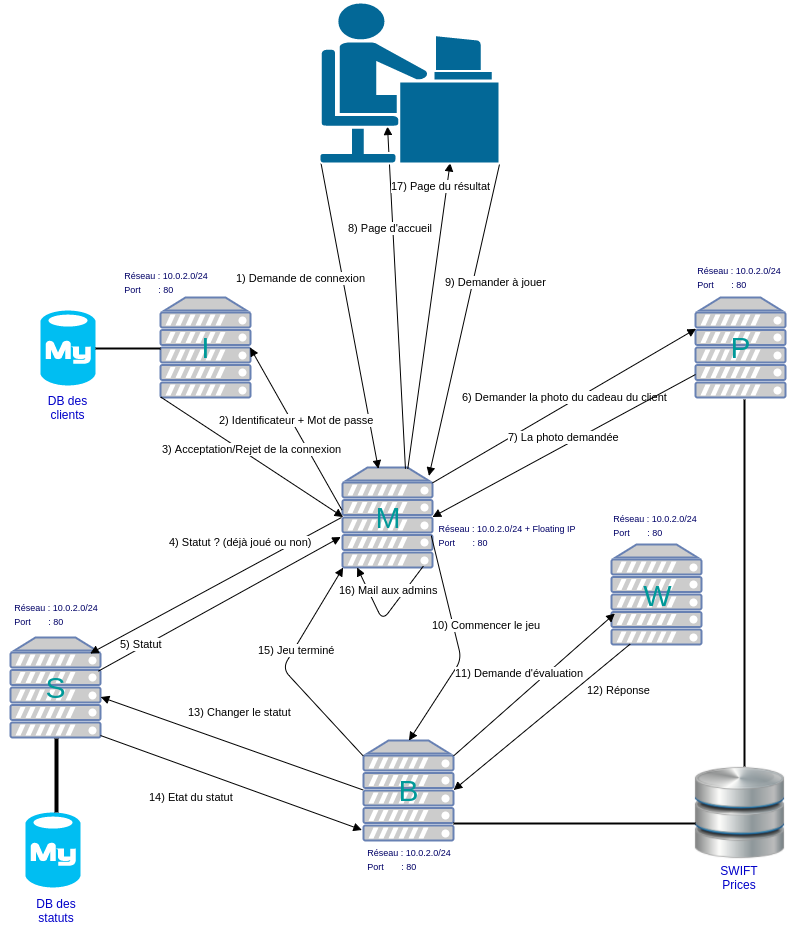

The diagram above was exported from draw.io. Its source (the exported page's mxGraphModel, read from the mxfile embedded in the PNG):
<mxGraphModel dx="949" dy="556" grid="0" gridSize="10" guides="1" tooltips="1" connect="1" arrows="1" fold="1" page="1" pageScale="1" pageWidth="826" pageHeight="1169" background="#ffffff" math="0" shadow="0">
  <root>
    <mxCell id="0" />
    <mxCell id="1" parent="0" />
    <mxCell id="7" value="" style="fontColor=#0066CC;verticalAlign=top;verticalLabelPosition=bottom;labelPosition=center;align=center;html=1;fillColor=#CCCCCC;strokeColor=#6881B3;gradientColor=none;gradientDirection=north;strokeWidth=2;shape=mxgraph.networks.server;" parent="1" vertex="1">
      <mxGeometry x="159" y="308" width="90" height="100" as="geometry" />
    </mxCell>
    <mxCell id="14" value="&lt;font style=&quot;font-size: 30px&quot; color=&quot;#009999&quot;&gt;I&lt;/font&gt;" style="text;html=1;strokeColor=none;fillColor=none;align=center;verticalAlign=middle;whiteSpace=wrap;" parent="1" vertex="1">
      <mxGeometry x="174" y="341" width="61" height="34" as="geometry" />
    </mxCell>
    <mxCell id="15" value="" style="fontColor=#0066CC;verticalAlign=top;verticalLabelPosition=bottom;labelPosition=center;align=center;html=1;fillColor=#CCCCCC;strokeColor=#6881B3;gradientColor=none;gradientDirection=north;strokeWidth=2;shape=mxgraph.networks.server;" parent="1" vertex="1">
      <mxGeometry x="694" y="308" width="90" height="100" as="geometry" />
    </mxCell>
    <mxCell id="16" value="&lt;font style=&quot;font-size: 30px&quot; color=&quot;#009999&quot;&gt;P&lt;/font&gt;" style="text;html=1;strokeColor=none;fillColor=none;align=center;verticalAlign=middle;whiteSpace=wrap;" parent="1" vertex="1">
      <mxGeometry x="709" y="341" width="61" height="34" as="geometry" />
    </mxCell>
    <mxCell id="17" value="" style="fontColor=#0066CC;verticalAlign=top;verticalLabelPosition=bottom;labelPosition=center;align=center;html=1;fillColor=#CCCCCC;strokeColor=#6881B3;gradientColor=none;gradientDirection=north;strokeWidth=2;shape=mxgraph.networks.server;" parent="1" vertex="1">
      <mxGeometry x="610" y="555" width="90" height="100" as="geometry" />
    </mxCell>
    <mxCell id="18" value="&lt;font style=&quot;font-size: 30px&quot; color=&quot;#009999&quot;&gt;W&lt;/font&gt;" style="text;html=1;strokeColor=none;fillColor=none;align=center;verticalAlign=middle;whiteSpace=wrap;" parent="1" vertex="1">
      <mxGeometry x="626" y="588" width="61" height="36" as="geometry" />
    </mxCell>
    <mxCell id="19" value="" style="fontColor=#0066CC;verticalAlign=top;verticalLabelPosition=bottom;labelPosition=center;align=center;html=1;fillColor=#CCCCCC;strokeColor=#6881B3;gradientColor=none;gradientDirection=north;strokeWidth=2;shape=mxgraph.networks.server;" parent="1" vertex="1">
      <mxGeometry x="362" y="751" width="90" height="100" as="geometry" />
    </mxCell>
    <mxCell id="20" value="&lt;font style=&quot;font-size: 30px&quot; color=&quot;#009999&quot;&gt;B&lt;/font&gt;" style="text;html=1;strokeColor=none;fillColor=none;align=center;verticalAlign=middle;whiteSpace=wrap;" parent="1" vertex="1">
      <mxGeometry x="377" y="784" width="61" height="34" as="geometry" />
    </mxCell>
    <mxCell id="21" value="" style="fontColor=#0066CC;verticalAlign=top;verticalLabelPosition=bottom;labelPosition=center;align=center;html=1;fillColor=#CCCCCC;strokeColor=#6881B3;gradientColor=none;gradientDirection=north;strokeWidth=2;shape=mxgraph.networks.server;" parent="1" vertex="1">
      <mxGeometry x="9" y="648" width="90" height="100" as="geometry" />
    </mxCell>
    <mxCell id="22" value="&lt;span style=&quot;font-size: 30px&quot;&gt;&lt;font color=&quot;#009999&quot;&gt;S&lt;/font&gt;&lt;/span&gt;" style="text;html=1;strokeColor=none;fillColor=none;align=center;verticalAlign=middle;whiteSpace=wrap;" parent="1" vertex="1">
      <mxGeometry x="24" y="681" width="61" height="34" as="geometry" />
    </mxCell>
    <mxCell id="23" value="" style="fontColor=#0066CC;verticalAlign=top;verticalLabelPosition=bottom;labelPosition=center;align=center;html=1;fillColor=#CCCCCC;strokeColor=#6881B3;gradientColor=none;gradientDirection=north;strokeWidth=2;shape=mxgraph.networks.server;" parent="1" vertex="1">
      <mxGeometry x="341" y="478" width="90" height="100" as="geometry" />
    </mxCell>
    <mxCell id="24" value="&lt;span style=&quot;font-size: 30px&quot;&gt;&lt;font color=&quot;#009999&quot;&gt;M&lt;/font&gt;&lt;/span&gt;" style="text;html=1;strokeColor=none;fillColor=none;align=center;verticalAlign=middle;whiteSpace=wrap;" parent="1" vertex="1">
      <mxGeometry x="356" y="511" width="61" height="34" as="geometry" />
    </mxCell>
    <mxCell id="33" value="1) Demande de connexion" style="html=1;verticalAlign=bottom;endArrow=block;entryX=0.4;entryY=0.01;entryPerimeter=0;exitX=0.01;exitY=0.99;exitPerimeter=0;" parent="1" source="83" target="23" edge="1">
      <mxGeometry x="-0.2375" y="-42" width="80" relative="1" as="geometry">
        <mxPoint x="335.16666666666674" y="226.83333333333337" as="sourcePoint" />
        <mxPoint x="99" y="833" as="targetPoint" />
        <mxPoint as="offset" />
      </mxGeometry>
    </mxCell>
    <mxCell id="34" value="2) Identificateur + Mot de passe" style="html=1;verticalAlign=bottom;endArrow=block;entryX=1;entryY=0.5;entryPerimeter=0;exitX=-0.011;exitY=0.42;exitPerimeter=0;" parent="1" source="23" target="7" edge="1">
      <mxGeometry x="351" y="208" width="80" as="geometry">
        <mxPoint x="366" y="208" as="sourcePoint" />
        <mxPoint x="351" y="503" as="targetPoint" />
      </mxGeometry>
    </mxCell>
    <mxCell id="36" value="3) Acceptation/Rejet de la connexion" style="html=1;verticalAlign=bottom;endArrow=block;entryX=0;entryY=0.5;entryPerimeter=0;exitX=0;exitY=1;exitPerimeter=0;" parent="1" source="7" target="23" edge="1">
      <mxGeometry x="361" y="218" width="80" as="geometry">
        <mxPoint x="350" y="530" as="sourcePoint" />
        <mxPoint x="253" y="417" as="targetPoint" />
      </mxGeometry>
    </mxCell>
    <mxCell id="39" value="4) Statut ? (déjà joué ou non)" style="html=1;verticalAlign=bottom;endArrow=block;entryX=0.889;entryY=0.16;entryPerimeter=0;" parent="1" target="21" edge="1">
      <mxGeometry x="-0.2772" y="-20" width="80" relative="1" as="geometry">
        <mxPoint x="340" y="528" as="sourcePoint" />
        <mxPoint x="99" y="833" as="targetPoint" />
        <mxPoint y="1" as="offset" />
      </mxGeometry>
    </mxCell>
    <mxCell id="40" value="5) Statut" style="html=1;verticalAlign=bottom;endArrow=block;exitX=0.978;exitY=0.34;exitPerimeter=0;entryX=-0.022;entryY=0.7;entryPerimeter=0;" parent="1" source="21" target="23" edge="1">
      <mxGeometry x="-0.6627" y="-5" width="80" relative="1" as="geometry">
        <mxPoint x="19" y="833" as="sourcePoint" />
        <mxPoint x="99" y="833" as="targetPoint" />
        <Array as="points" />
        <mxPoint as="offset" />
      </mxGeometry>
    </mxCell>
    <mxCell id="43" value="6) Demander la photo du cadeau du client" style="html=1;verticalAlign=bottom;endArrow=block;exitX=1;exitY=0.15;exitPerimeter=0;entryX=0.011;entryY=0.31;entryPerimeter=0;" parent="1" source="23" target="15" edge="1">
      <mxGeometry width="80" relative="1" as="geometry">
        <mxPoint x="19" y="833" as="sourcePoint" />
        <mxPoint x="514" y="424" as="targetPoint" />
      </mxGeometry>
    </mxCell>
    <mxCell id="44" value="7) La photo demandée" style="html=1;verticalAlign=bottom;endArrow=block;entryX=1;entryY=0.5;entryPerimeter=0;" parent="1" target="23" edge="1">
      <mxGeometry x="494" y="375" width="80" as="geometry">
        <mxPoint x="694" y="385" as="sourcePoint" />
        <mxPoint x="622" y="375" as="targetPoint" />
      </mxGeometry>
    </mxCell>
    <mxCell id="47" value="8) Page d'accueil" style="html=1;verticalAlign=bottom;endArrow=block;exitX=0.7;exitY=0.01;exitPerimeter=0;" parent="1" source="23" edge="1">
      <mxGeometry width="80" as="geometry">
        <mxPoint x="406" y="456" as="sourcePoint" />
        <mxPoint x="386" y="137" as="targetPoint" />
        <mxPoint x="-6" y="-61" as="offset" />
      </mxGeometry>
    </mxCell>
    <mxCell id="49" value="9) Demander à jouer" style="html=1;verticalAlign=bottom;endArrow=block;entryX=0.967;entryY=0.08;entryPerimeter=0;exitX=1;exitY=1;exitPerimeter=0;" parent="1" source="83" target="23" edge="1">
      <mxGeometry width="80" as="geometry">
        <mxPoint x="486" y="200.16666666666674" as="sourcePoint" />
        <mxPoint x="387" y="489" as="targetPoint" />
        <mxPoint x="32" y="-29" as="offset" />
      </mxGeometry>
    </mxCell>
    <mxCell id="56" value="10) Commencer le jeu" style="html=1;verticalAlign=bottom;endArrow=block;exitX=0.989;exitY=0.68;exitPerimeter=0;entryX=0.5;entryY=0;entryPerimeter=0;" parent="1" source="23" target="19" edge="1">
      <mxGeometry width="80" as="geometry">
        <mxPoint x="350" y="557" as="sourcePoint" />
        <mxPoint x="174" y="604" as="targetPoint" />
        <Array as="points">
          <mxPoint x="460" y="670" />
        </Array>
        <mxPoint x="66" y="-5" as="offset" />
      </mxGeometry>
    </mxCell>
    <mxCell id="57" value="11) Demande d'évaluation&amp;nbsp;" style="html=1;verticalAlign=bottom;endArrow=block;entryX=0.033;entryY=0.69;entryPerimeter=0;exitX=1;exitY=0.15;exitPerimeter=0;" parent="1" source="19" target="17" edge="1">
      <mxGeometry x="-0.0689" y="11" width="80" relative="1" as="geometry">
        <mxPoint x="387" y="771" as="sourcePoint" />
        <mxPoint x="467" y="771" as="targetPoint" />
        <mxPoint as="offset" />
      </mxGeometry>
    </mxCell>
    <mxCell id="60" value="13) Changer le statut" style="html=1;verticalAlign=bottom;endArrow=block;entryX=-0.022;entryY=0.89;entryPerimeter=0;" parent="1" target="19" edge="1">
      <mxGeometry width="80" as="geometry">
        <mxPoint x="99" y="746" as="sourcePoint" />
        <mxPoint x="623" y="634" as="targetPoint" />
        <mxPoint x="9" y="-62" as="offset" />
      </mxGeometry>
    </mxCell>
    <mxCell id="62" value="14) Etat du statut" style="html=1;verticalAlign=bottom;endArrow=block;exitX=0;exitY=0.5;exitPerimeter=0;entryX=1;entryY=0.59;entryPerimeter=0;" parent="1" source="19" target="21" edge="1">
      <mxGeometry width="80" as="geometry">
        <mxPoint x="182" y="622" as="sourcePoint" />
        <mxPoint x="362" y="780" as="targetPoint" />
        <Array as="points" />
        <mxPoint x="-40" y="62" as="offset" />
      </mxGeometry>
    </mxCell>
    <mxCell id="63" value="17) Page du résultat" style="html=1;verticalAlign=bottom;endArrow=block;exitX=0.722;exitY=0.01;exitPerimeter=0;entryX=0.725;entryY=0.997;entryPerimeter=0;" parent="1" source="23" target="83" edge="1">
      <mxGeometry width="80" as="geometry">
        <mxPoint x="414" y="489" as="sourcePoint" />
        <mxPoint x="480.16666666666674" y="63.5" as="targetPoint" />
        <mxPoint x="12" y="-121" as="offset" />
      </mxGeometry>
    </mxCell>
    <mxCell id="64" value="&lt;font color=&quot;#0000c9&quot;&gt;SWIFT Prices&lt;/font&gt;" style="text;html=1;strokeColor=none;fillColor=none;align=center;verticalAlign=middle;whiteSpace=wrap;" parent="1" vertex="1">
      <mxGeometry x="718" y="878" width="40" height="20" as="geometry" />
    </mxCell>
    <mxCell id="66" value="&lt;font color=&quot;#0000c9&quot;&gt;DB des clients&lt;/font&gt;" style="text;html=1;strokeColor=none;fillColor=none;align=center;verticalAlign=middle;whiteSpace=wrap;" parent="1" vertex="1">
      <mxGeometry x="32" y="408" width="69" height="20" as="geometry" />
    </mxCell>
    <mxCell id="67" value="&lt;font color=&quot;#0000c9&quot;&gt;DB des statuts&lt;/font&gt;" style="text;html=1;strokeColor=none;fillColor=none;align=center;verticalAlign=middle;whiteSpace=wrap;" parent="1" vertex="1">
      <mxGeometry x="18" y="903" width="74" height="37" as="geometry" />
    </mxCell>
    <mxCell id="68" value="" style="verticalLabelPosition=bottom;html=1;verticalAlign=top;strokeColor=none;fillColor=#00BEF2;shape=mxgraph.azure.mysql_database;" parent="1" vertex="1">
      <mxGeometry x="24" y="823" width="55" height="75" as="geometry" />
    </mxCell>
    <mxCell id="70" value="" style="verticalLabelPosition=bottom;html=1;verticalAlign=top;strokeColor=none;fillColor=#00BEF2;shape=mxgraph.azure.mysql_database;" parent="1" vertex="1">
      <mxGeometry x="39" y="321" width="55" height="75" as="geometry" />
    </mxCell>
    <mxCell id="71" value="" style="shape=image;html=1;verticalAlign=top;verticalLabelPosition=bottom;labelBackgroundColor=#ffffff;imageAspect=0;aspect=fixed;image=https://cdn0.iconfinder.com/data/icons/Hosting_Icons/128/database-px-png.png" parent="1" vertex="1">
      <mxGeometry x="692" y="777" width="92" height="92" as="geometry" />
    </mxCell>
    <mxCell id="81" value="" style="line;strokeWidth=2;html=1;" parent="1" vertex="1">
      <mxGeometry x="94" y="354" width="65" height="10" as="geometry" />
    </mxCell>
    <mxCell id="82" value="" style="line;strokeWidth=4;direction=south;html=1;perimeter=backbonePerimeter;points=[];outlineConnect=0;" parent="1" vertex="1">
      <mxGeometry x="50" y="749" width="10" height="74" as="geometry" />
    </mxCell>
    <mxCell id="83" value="" style="shape=mxgraph.cisco.people.androgenous_person;html=1;dashed=0;fillColor=#036897;strokeColor=#ffffff;strokeWidth=2;verticalLabelPosition=bottom;verticalAlign=top" parent="1" vertex="1">
      <mxGeometry x="318" y="13" width="180" height="161" as="geometry" />
    </mxCell>
    <mxCell id="84" value="" style="line;strokeWidth=2;html=1;" parent="1" vertex="1">
      <mxGeometry x="452" y="829" width="242" height="10" as="geometry" />
    </mxCell>
    <mxCell id="92" value="12) Réponse" style="html=1;verticalAlign=bottom;endArrow=block;exitX=0.211;exitY=1;exitPerimeter=0;entryX=1;entryY=0.5;entryPerimeter=0;" parent="1" source="17" target="19" edge="1">
      <mxGeometry width="80" as="geometry">
        <mxPoint x="464" y="833" as="sourcePoint" />
        <mxPoint x="573" y="773" as="targetPoint" />
        <mxPoint x="77" y="-19" as="offset" />
      </mxGeometry>
    </mxCell>
    <mxCell id="93" value="" style="line;strokeWidth=2;direction=south;html=1;" vertex="1" parent="1">
      <mxGeometry x="738" y="410" width="10" height="367" as="geometry" />
    </mxCell>
    <mxCell id="94" value="15) Jeu terminé" style="html=1;verticalAlign=bottom;endArrow=block;exitX=0;exitY=0.15;exitPerimeter=0;entryX=0;entryY=1;entryPerimeter=0;" edge="1" parent="1" source="19" target="23">
      <mxGeometry width="80" as="geometry">
        <mxPoint x="372" y="811" as="sourcePoint" />
        <mxPoint x="109" y="717" as="targetPoint" />
        <Array as="points">
          <mxPoint x="281" y="679" />
        </Array>
        <mxPoint x="-57" y="-3" as="offset" />
      </mxGeometry>
    </mxCell>
    <mxCell id="95" value="16) Mail aux admins" style="html=1;verticalAlign=bottom;endArrow=block;exitX=0.889;exitY=0.99;exitPerimeter=0;entryX=0.167;entryY=1;entryPerimeter=0;" edge="1" parent="1" source="23" target="23">
      <mxGeometry width="80" as="geometry">
        <mxPoint x="372" y="776" as="sourcePoint" />
        <mxPoint x="348" y="581" as="targetPoint" />
        <Array as="points">
          <mxPoint x="381" y="631" />
        </Array>
        <mxPoint x="-2" y="31" as="offset" />
      </mxGeometry>
    </mxCell>
    <mxCell id="96" value="&lt;div style=&quot;text-align: left&quot;&gt;&lt;span&gt;&lt;font style=&quot;font-size: 9px&quot; color=&quot;#000066&quot;&gt;Réseau : 10.0.2.0/24&lt;/font&gt;&lt;/span&gt;&lt;/div&gt;&lt;div style=&quot;text-align: left&quot;&gt;&lt;font style=&quot;font-size: 9px&quot; color=&quot;#000066&quot;&gt;Port &amp;nbsp; &amp;nbsp; &amp;nbsp; : 80&lt;/font&gt;&lt;/div&gt;" style="text;html=1;strokeColor=none;fillColor=none;align=center;verticalAlign=middle;whiteSpace=wrap;" vertex="1" parent="1">
      <mxGeometry x="353" y="859" width="110" height="20" as="geometry" />
    </mxCell>
    <mxCell id="99" value="&lt;div style=&quot;text-align: left&quot;&gt;&lt;span&gt;&lt;font style=&quot;font-size: 9px&quot; color=&quot;#000066&quot;&gt;Réseau : 10.0.2.0/24&lt;/font&gt;&lt;/span&gt;&lt;/div&gt;&lt;div style=&quot;text-align: left&quot;&gt;&lt;font style=&quot;font-size: 9px&quot; color=&quot;#000066&quot;&gt;Port &amp;nbsp; &amp;nbsp; &amp;nbsp; : 80&lt;/font&gt;&lt;/div&gt;" style="text;html=1;strokeColor=none;fillColor=none;align=center;verticalAlign=middle;whiteSpace=wrap;" vertex="1" parent="1">
      <mxGeometry y="614" width="110" height="20" as="geometry" />
    </mxCell>
    <mxCell id="100" value="&lt;div style=&quot;text-align: left&quot;&gt;&lt;span&gt;&lt;font style=&quot;font-size: 9px&quot; color=&quot;#000066&quot;&gt;Réseau : 10.0.2.0/24&lt;/font&gt;&lt;/span&gt;&lt;/div&gt;&lt;div style=&quot;text-align: left&quot;&gt;&lt;font style=&quot;font-size: 9px&quot; color=&quot;#000066&quot;&gt;Port &amp;nbsp; &amp;nbsp; &amp;nbsp; : 80&lt;/font&gt;&lt;/div&gt;" style="text;html=1;strokeColor=none;fillColor=none;align=center;verticalAlign=middle;whiteSpace=wrap;" vertex="1" parent="1">
      <mxGeometry x="110" y="282" width="110" height="20" as="geometry" />
    </mxCell>
    <mxCell id="102" value="&lt;div style=&quot;text-align: left&quot;&gt;&lt;span&gt;&lt;font style=&quot;font-size: 9px&quot; color=&quot;#000066&quot;&gt;Réseau : 10.0.2.0/24&lt;/font&gt;&lt;/span&gt;&lt;/div&gt;&lt;div style=&quot;text-align: left&quot;&gt;&lt;font style=&quot;font-size: 9px&quot; color=&quot;#000066&quot;&gt;Port &amp;nbsp; &amp;nbsp; &amp;nbsp; : 80&lt;/font&gt;&lt;/div&gt;" style="text;html=1;strokeColor=none;fillColor=none;align=center;verticalAlign=middle;whiteSpace=wrap;" vertex="1" parent="1">
      <mxGeometry x="683" y="277" width="110" height="20" as="geometry" />
    </mxCell>
    <mxCell id="103" value="&lt;div style=&quot;text-align: left&quot;&gt;&lt;span&gt;&lt;font style=&quot;font-size: 9px&quot; color=&quot;#000066&quot;&gt;Réseau : 10.0.2.0/24&lt;/font&gt;&lt;/span&gt;&lt;/div&gt;&lt;div style=&quot;text-align: left&quot;&gt;&lt;font style=&quot;font-size: 9px&quot; color=&quot;#000066&quot;&gt;Port &amp;nbsp; &amp;nbsp; &amp;nbsp; : 80&lt;/font&gt;&lt;/div&gt;" style="text;html=1;strokeColor=none;fillColor=none;align=center;verticalAlign=middle;whiteSpace=wrap;" vertex="1" parent="1">
      <mxGeometry x="599" y="525" width="110" height="20" as="geometry" />
    </mxCell>
    <mxCell id="104" value="&lt;div style=&quot;text-align: left&quot;&gt;&lt;span&gt;&lt;font style=&quot;font-size: 9px&quot; color=&quot;#000066&quot;&gt;Réseau : 10.0.2.0/24 + Floating IP&lt;/font&gt;&lt;/span&gt;&lt;/div&gt;&lt;div style=&quot;text-align: left&quot;&gt;&lt;font style=&quot;font-size: 9px&quot; color=&quot;#000066&quot;&gt;Port &amp;nbsp; &amp;nbsp; &amp;nbsp; : 80&lt;/font&gt;&lt;/div&gt;" style="text;html=1;strokeColor=none;fillColor=none;align=center;verticalAlign=middle;whiteSpace=wrap;" vertex="1" parent="1">
      <mxGeometry x="431" y="535" width="148" height="20" as="geometry" />
    </mxCell>
  </root>
</mxGraphModel>